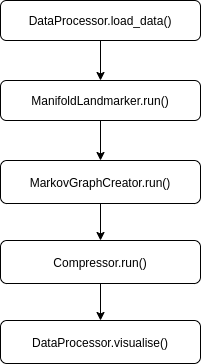

The diagram above was exported from draw.io. Its source (the exported page's mxGraphModel, read from the mxfile embedded in the PNG):
<mxGraphModel dx="1422" dy="768" grid="1" gridSize="10" guides="1" tooltips="1" connect="1" arrows="1" fold="1" page="1" pageScale="1" pageWidth="827" pageHeight="1169" math="0" shadow="0">
  <root>
    <mxCell id="WIyWlLk6GJQsqaUBKTNV-0" />
    <mxCell id="WIyWlLk6GJQsqaUBKTNV-1" parent="WIyWlLk6GJQsqaUBKTNV-0" />
    <mxCell id="WIyWlLk6GJQsqaUBKTNV-3" value="DataProcessor.load_data()" style="rounded=1;whiteSpace=wrap;html=1;fontSize=12;glass=0;strokeWidth=1;shadow=0;" parent="WIyWlLk6GJQsqaUBKTNV-1" vertex="1">
      <mxGeometry x="160" y="80" width="200" height="40" as="geometry" />
    </mxCell>
    <mxCell id="o87OrQBDA3BL6K7Fyo-j-1" value="" style="edgeStyle=orthogonalEdgeStyle;rounded=0;orthogonalLoop=1;jettySize=auto;html=1;" edge="1" parent="WIyWlLk6GJQsqaUBKTNV-1" source="WIyWlLk6GJQsqaUBKTNV-7" target="WIyWlLk6GJQsqaUBKTNV-12">
      <mxGeometry relative="1" as="geometry" />
    </mxCell>
    <mxCell id="WIyWlLk6GJQsqaUBKTNV-7" value="ManifoldLandmarker.run()" style="rounded=1;whiteSpace=wrap;html=1;fontSize=12;glass=0;strokeWidth=1;shadow=0;" parent="WIyWlLk6GJQsqaUBKTNV-1" vertex="1">
      <mxGeometry x="160" y="160" width="200" height="40" as="geometry" />
    </mxCell>
    <mxCell id="o87OrQBDA3BL6K7Fyo-j-5" value="" style="edgeStyle=orthogonalEdgeStyle;rounded=0;orthogonalLoop=1;jettySize=auto;html=1;" edge="1" parent="WIyWlLk6GJQsqaUBKTNV-1" source="WIyWlLk6GJQsqaUBKTNV-12" target="o87OrQBDA3BL6K7Fyo-j-4">
      <mxGeometry relative="1" as="geometry" />
    </mxCell>
    <mxCell id="WIyWlLk6GJQsqaUBKTNV-12" value="MarkovGraphCreator.run()" style="rounded=1;whiteSpace=wrap;html=1;fontSize=12;glass=0;strokeWidth=1;shadow=0;" parent="WIyWlLk6GJQsqaUBKTNV-1" vertex="1">
      <mxGeometry x="160" y="240" width="200" height="43" as="geometry" />
    </mxCell>
    <mxCell id="o87OrQBDA3BL6K7Fyo-j-7" value="" style="edgeStyle=orthogonalEdgeStyle;rounded=0;orthogonalLoop=1;jettySize=auto;html=1;" edge="1" parent="WIyWlLk6GJQsqaUBKTNV-1" source="o87OrQBDA3BL6K7Fyo-j-4" target="o87OrQBDA3BL6K7Fyo-j-6">
      <mxGeometry relative="1" as="geometry" />
    </mxCell>
    <mxCell id="o87OrQBDA3BL6K7Fyo-j-4" value="Compressor.run()" style="rounded=1;whiteSpace=wrap;html=1;fontSize=12;glass=0;strokeWidth=1;shadow=0;" vertex="1" parent="WIyWlLk6GJQsqaUBKTNV-1">
      <mxGeometry x="160" y="320" width="200" height="43" as="geometry" />
    </mxCell>
    <mxCell id="o87OrQBDA3BL6K7Fyo-j-6" value="DataProcessor.visualise()" style="rounded=1;whiteSpace=wrap;html=1;fontSize=12;glass=0;strokeWidth=1;shadow=0;" vertex="1" parent="WIyWlLk6GJQsqaUBKTNV-1">
      <mxGeometry x="160" y="400" width="200" height="43" as="geometry" />
    </mxCell>
    <mxCell id="o87OrQBDA3BL6K7Fyo-j-8" value="" style="endArrow=classic;html=1;strokeColor=#000000;exitX=0.5;exitY=1;exitDx=0;exitDy=0;" edge="1" parent="WIyWlLk6GJQsqaUBKTNV-1" source="WIyWlLk6GJQsqaUBKTNV-3" target="WIyWlLk6GJQsqaUBKTNV-7">
      <mxGeometry width="50" height="50" relative="1" as="geometry">
        <mxPoint x="240" y="120" as="sourcePoint" />
        <mxPoint x="640" y="110" as="targetPoint" />
      </mxGeometry>
    </mxCell>
  </root>
</mxGraphModel>